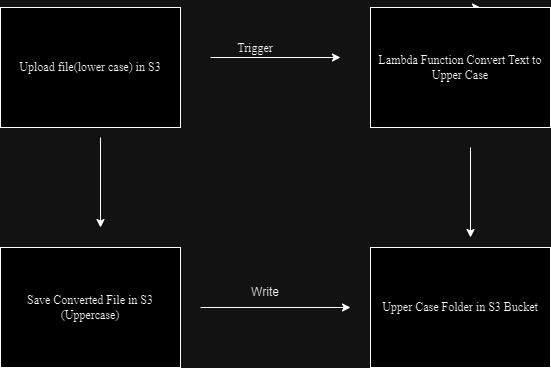

The diagram above was exported from draw.io. Its source (the exported page's mxGraphModel, read from the mxfile embedded in the PNG):
<mxGraphModel dx="1050" dy="603" grid="1" gridSize="10" guides="1" tooltips="1" connect="1" arrows="1" fold="1" page="1" pageScale="1" pageWidth="827" pageHeight="1169" math="0" shadow="0">
  <root>
    <mxCell id="0" />
    <mxCell id="1" parent="0" />
    <mxCell id="mqXXpye4FJODeTHJh3TU-1" value="&lt;font face=&quot;Times New Roman&quot;&gt;Upload file(lower case) in S3&lt;/font&gt;" style="rounded=0;whiteSpace=wrap;html=1;align=center;fontFamily=Lucida Console;fontColor=default;" vertex="1" parent="1">
      <mxGeometry x="80" y="50" width="180" height="120" as="geometry" />
    </mxCell>
    <mxCell id="mqXXpye4FJODeTHJh3TU-2" value="" style="endArrow=classic;html=1;rounded=0;" edge="1" parent="1">
      <mxGeometry width="50" height="50" relative="1" as="geometry">
        <mxPoint x="290" y="100" as="sourcePoint" />
        <mxPoint x="420" y="100" as="targetPoint" />
      </mxGeometry>
    </mxCell>
    <mxCell id="mqXXpye4FJODeTHJh3TU-5" style="edgeStyle=orthogonalEdgeStyle;rounded=0;orthogonalLoop=1;jettySize=auto;html=1;exitX=0.5;exitY=0;exitDx=0;exitDy=0;" edge="1" parent="1" source="mqXXpye4FJODeTHJh3TU-4">
      <mxGeometry relative="1" as="geometry">
        <mxPoint x="560" y="50" as="targetPoint" />
      </mxGeometry>
    </mxCell>
    <mxCell id="mqXXpye4FJODeTHJh3TU-4" value="&lt;font face=&quot;Times New Roman&quot;&gt;Lambda Function Convert Text to Upper Case&lt;/font&gt;" style="rounded=0;whiteSpace=wrap;html=1;" vertex="1" parent="1">
      <mxGeometry x="450" y="50" width="180" height="120" as="geometry" />
    </mxCell>
    <mxCell id="mqXXpye4FJODeTHJh3TU-6" value="&lt;font face=&quot;Times New Roman&quot;&gt;Trigger&lt;/font&gt;" style="text;html=1;align=center;verticalAlign=middle;whiteSpace=wrap;rounded=0;" vertex="1" parent="1">
      <mxGeometry x="280" y="90" width="110" as="geometry" />
    </mxCell>
    <mxCell id="mqXXpye4FJODeTHJh3TU-7" value="" style="endArrow=classic;html=1;rounded=0;" edge="1" parent="1">
      <mxGeometry width="50" height="50" relative="1" as="geometry">
        <mxPoint x="550" y="190" as="sourcePoint" />
        <mxPoint x="550" y="280" as="targetPoint" />
      </mxGeometry>
    </mxCell>
    <mxCell id="mqXXpye4FJODeTHJh3TU-8" value="&lt;font face=&quot;Times New Roman&quot;&gt;Upper Case Folder in S3 Bucket&lt;/font&gt;" style="rounded=0;whiteSpace=wrap;html=1;" vertex="1" parent="1">
      <mxGeometry x="450" y="290" width="180" height="120" as="geometry" />
    </mxCell>
    <mxCell id="mqXXpye4FJODeTHJh3TU-9" value="&lt;font style=&quot;font-size: 12px;&quot; face=&quot;Times New Roman&quot;&gt;Save Converted File in S3 (Uppercase)&lt;/font&gt;" style="rounded=0;whiteSpace=wrap;html=1;" vertex="1" parent="1">
      <mxGeometry x="80" y="290" width="180" height="120" as="geometry" />
    </mxCell>
    <mxCell id="mqXXpye4FJODeTHJh3TU-10" value="" style="endArrow=classic;html=1;rounded=0;" edge="1" parent="1">
      <mxGeometry width="50" height="50" relative="1" as="geometry">
        <mxPoint x="280" y="350" as="sourcePoint" />
        <mxPoint x="430" y="350" as="targetPoint" />
      </mxGeometry>
    </mxCell>
    <mxCell id="mqXXpye4FJODeTHJh3TU-11" value="" style="endArrow=classic;html=1;rounded=0;" edge="1" parent="1">
      <mxGeometry width="50" height="50" relative="1" as="geometry">
        <mxPoint x="180" y="180" as="sourcePoint" />
        <mxPoint x="180" y="270" as="targetPoint" />
      </mxGeometry>
    </mxCell>
    <mxCell id="mqXXpye4FJODeTHJh3TU-12" value="Write" style="text;html=1;align=center;verticalAlign=middle;whiteSpace=wrap;rounded=0;" vertex="1" parent="1">
      <mxGeometry x="300" y="320" width="90" height="30" as="geometry" />
    </mxCell>
  </root>
</mxGraphModel>